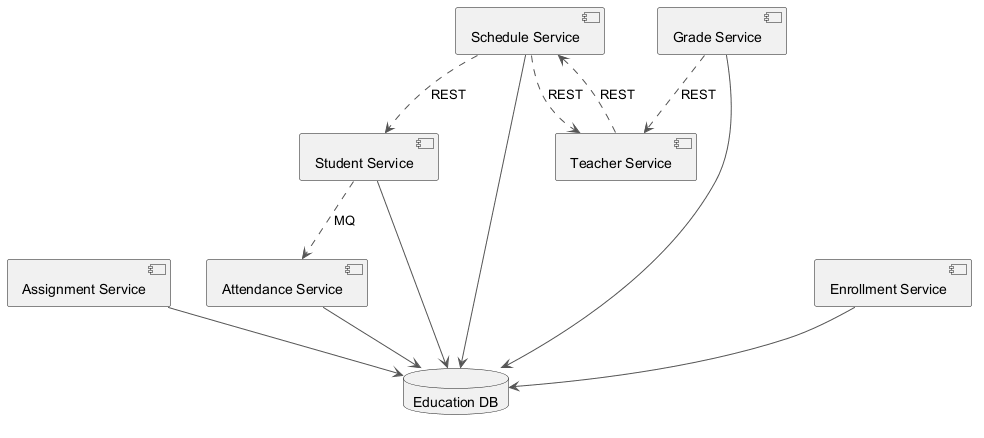

The diagram above was rendered by PlantUML. Its source (embedded in the PNG):
@startuml
skinparam ArrowColor #555555
component "Assignment Service" as C_AssignmentService
component "Attendance Service" as C_AttendanceService
component "Student Service" as C_StudentService
component "Teacher Service" as C_TeacherService
component "Enrollment Service" as C_EnrollmentService
component "Schedule Service" as C_ScheduleService
component "Grade Service" as C_GradeService
database "Education DB" as DB_education
C_AssignmentService --> DB_education
C_AttendanceService --> DB_education
C_StudentService --> DB_education
C_EnrollmentService --> DB_education
C_ScheduleService --> DB_education
C_GradeService --> DB_education
C_StudentService ..> C_AttendanceService : MQ
C_ScheduleService ..> C_StudentService : REST
C_ScheduleService ..> C_TeacherService : REST
C_TeacherService ..> C_ScheduleService : REST
C_GradeService ..> C_TeacherService : REST
@enduml